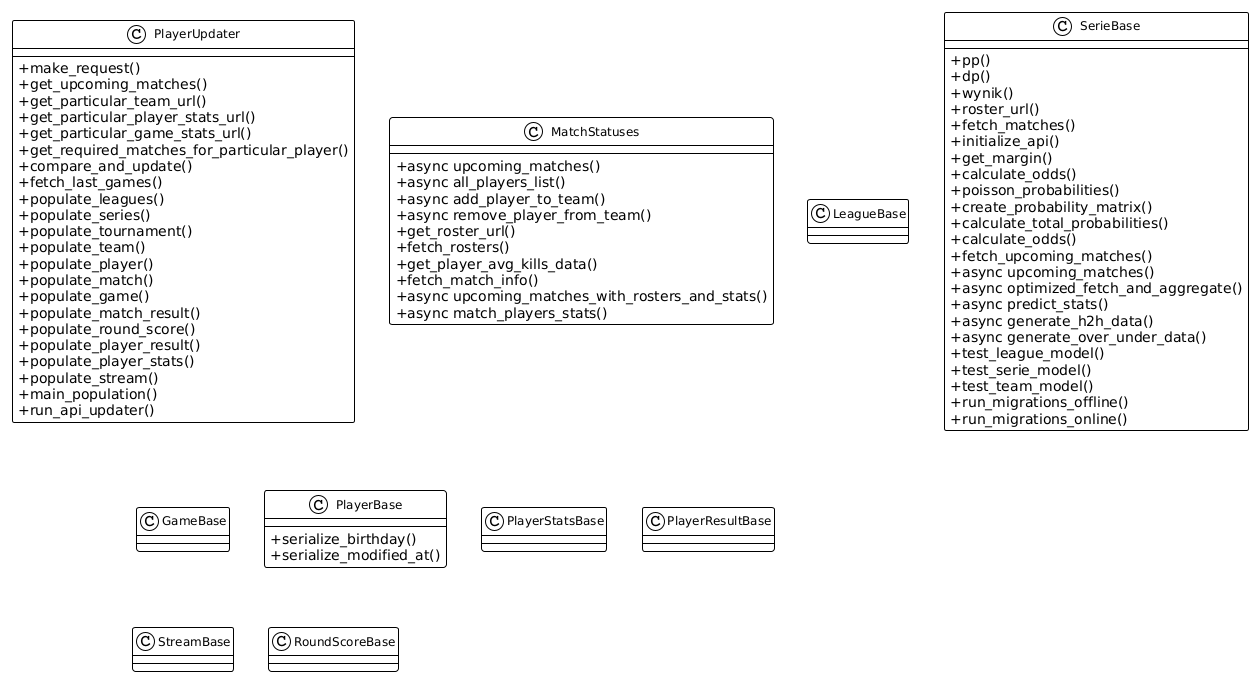

The diagram above was rendered by PlantUML. Its source (embedded in the PNG):
@startuml
!theme plain
skinparam classAttributeIconSize 0
skinparam classFontSize 12
skinparam packageStyle rectangle

top to bottom direction

class PlayerUpdater {
  + make_request()
  + get_upcoming_matches()
  + get_particular_team_url()
  + get_particular_player_stats_url()
  + get_particular_game_stats_url()
  + get_required_matches_for_particular_player()
  + compare_and_update()
  + fetch_last_games()
  + populate_leagues()
  + populate_series()
  + populate_tournament()
  + populate_team()
  + populate_player()
  + populate_match()
  + populate_game()
  + populate_match_result()
  + populate_round_score()
  + populate_player_result()
  + populate_player_stats()
  + populate_stream()
  + main_population()
  + run_api_updater()
}

class MatchStatuses {
  + async upcoming_matches()
  + async all_players_list()
  + async add_player_to_team()
  + async remove_player_from_team()
  + get_roster_url()
  + fetch_rosters()
  + get_player_avg_kills_data()
  + fetch_match_info()
  + async upcoming_matches_with_rosters_and_stats()
  + async match_players_stats()
}

class LeagueBase {
}

class SerieBase {
  + pp()
  + dp()
  + wynik()
  + roster_url()
  + fetch_matches()
  + initialize_api()
  + get_margin()
  + calculate_odds()
  + poisson_probabilities()
  + create_probability_matrix()
  + calculate_total_probabilities()
  + calculate_odds()
  + fetch_upcoming_matches()
  + async upcoming_matches()
  + async optimized_fetch_and_aggregate()
  + async predict_stats()
  + async generate_h2h_data()
  + async generate_over_under_data()
  + test_league_model()
  + test_serie_model()
  + test_team_model()
  + run_migrations_offline()
  + run_migrations_online()
}

class GameBase {
}

class PlayerBase {
  + serialize_birthday()
  + serialize_modified_at()
}

class PlayerStatsBase {
}

class PlayerResultBase {
}

class StreamBase {
}

class RoundScoreBase {
}


@enduml